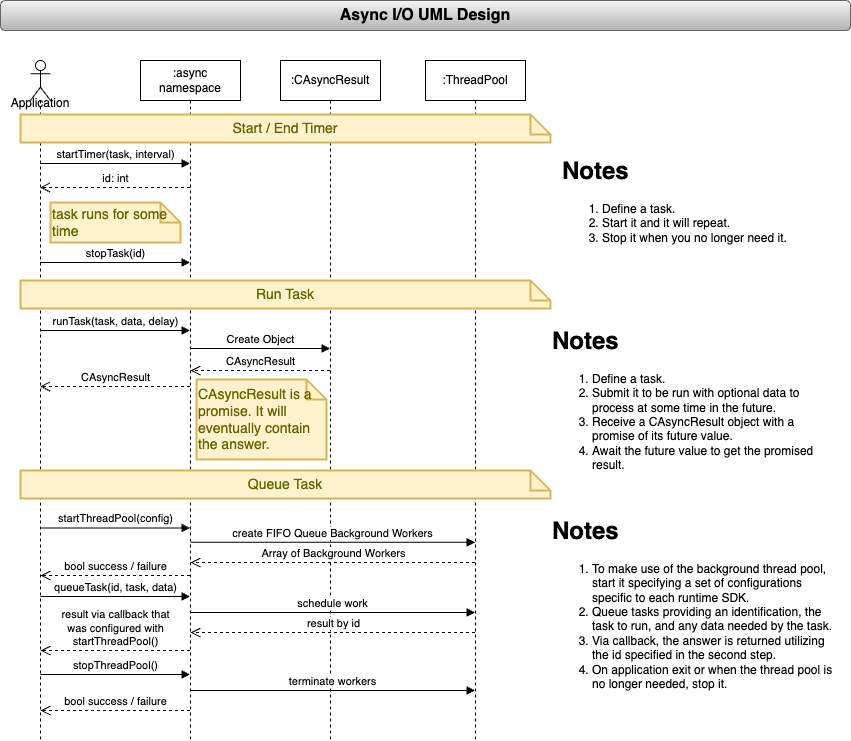

The diagram above was exported from draw.io. Its source (the exported page's mxGraphModel, read from the mxfile embedded in the PNG):
<mxGraphModel dx="665" dy="805" grid="1" gridSize="10" guides="1" tooltips="1" connect="1" arrows="1" fold="1" page="1" pageScale="1" pageWidth="850" pageHeight="1100" background="#ffffff" math="0" shadow="0">
  <root>
    <mxCell id="0" />
    <mxCell id="1" parent="0" />
    <mxCell id="ihW_tB1cOC2gwRYkZhHZ-1" value="Async I/O UML Design" style="rounded=1;whiteSpace=wrap;html=1;fillColor=#f5f5f5;gradientColor=#b3b3b3;strokeColor=#666666;fontStyle=1;fontSize=16;" vertex="1" parent="1">
      <mxGeometry width="850" height="30" as="geometry" />
    </mxCell>
    <mxCell id="ihW_tB1cOC2gwRYkZhHZ-2" value="&lt;div&gt;&lt;br&gt;&lt;/div&gt;&lt;div&gt;&lt;br&gt;&lt;/div&gt;Application" style="shape=umlLifeline;perimeter=lifelinePerimeter;whiteSpace=wrap;html=1;container=1;dropTarget=0;collapsible=0;recursiveResize=0;outlineConnect=0;portConstraint=eastwest;newEdgeStyle={&quot;curved&quot;:0,&quot;rounded&quot;:0};participant=umlActor;verticalAlign=top;" vertex="1" parent="1">
      <mxGeometry x="30" y="60" width="20" height="680" as="geometry" />
    </mxCell>
    <mxCell id="ihW_tB1cOC2gwRYkZhHZ-3" value=":async namespace" style="shape=umlLifeline;perimeter=lifelinePerimeter;whiteSpace=wrap;html=1;container=1;dropTarget=0;collapsible=0;recursiveResize=0;outlineConnect=0;portConstraint=eastwest;newEdgeStyle={&quot;curved&quot;:0,&quot;rounded&quot;:0};" vertex="1" parent="1">
      <mxGeometry x="140" y="60" width="100" height="680" as="geometry" />
    </mxCell>
    <mxCell id="ihW_tB1cOC2gwRYkZhHZ-4" value=":ThreadPool" style="shape=umlLifeline;perimeter=lifelinePerimeter;whiteSpace=wrap;html=1;container=1;dropTarget=0;collapsible=0;recursiveResize=0;outlineConnect=0;portConstraint=eastwest;newEdgeStyle={&quot;curved&quot;:0,&quot;rounded&quot;:0};" vertex="1" parent="1">
      <mxGeometry x="425" y="60" width="100" height="680" as="geometry" />
    </mxCell>
    <mxCell id="ihW_tB1cOC2gwRYkZhHZ-5" value=":CAsyncResult" style="shape=umlLifeline;perimeter=lifelinePerimeter;whiteSpace=wrap;html=1;container=1;dropTarget=0;collapsible=0;recursiveResize=0;outlineConnect=0;portConstraint=eastwest;newEdgeStyle={&quot;curved&quot;:0,&quot;rounded&quot;:0};" vertex="1" parent="1">
      <mxGeometry x="280" y="60" width="100" height="680" as="geometry" />
    </mxCell>
    <mxCell id="ihW_tB1cOC2gwRYkZhHZ-6" value="startTimer(task, interval)" style="html=1;verticalAlign=bottom;endArrow=block;curved=0;rounded=0;" edge="1" parent="1">
      <mxGeometry width="80" relative="1" as="geometry">
        <mxPoint x="39.5" y="163" as="sourcePoint" />
        <mxPoint x="189.5" y="163" as="targetPoint" />
      </mxGeometry>
    </mxCell>
    <mxCell id="ihW_tB1cOC2gwRYkZhHZ-7" value="id: int" style="html=1;verticalAlign=bottom;endArrow=open;dashed=1;endSize=8;curved=0;rounded=0;" edge="1" parent="1">
      <mxGeometry relative="1" as="geometry">
        <mxPoint x="189.5" y="187" as="sourcePoint" />
        <mxPoint x="39.5" y="187" as="targetPoint" />
      </mxGeometry>
    </mxCell>
    <mxCell id="ihW_tB1cOC2gwRYkZhHZ-8" value="task runs for some time" style="shape=note;strokeWidth=2;fontSize=14;size=20;whiteSpace=wrap;html=1;fillColor=#fff2cc;strokeColor=#d6b656;fontColor=#666600;align=left;" vertex="1" parent="1">
      <mxGeometry x="50" y="202" width="130" height="40" as="geometry" />
    </mxCell>
    <mxCell id="ihW_tB1cOC2gwRYkZhHZ-9" value="stopTask(id)" style="html=1;verticalAlign=bottom;endArrow=block;curved=0;rounded=0;" edge="1" parent="1">
      <mxGeometry width="80" relative="1" as="geometry">
        <mxPoint x="39.5" y="262" as="sourcePoint" />
        <mxPoint x="189.5" y="262" as="targetPoint" />
      </mxGeometry>
    </mxCell>
    <mxCell id="ihW_tB1cOC2gwRYkZhHZ-10" value="Start / End Timer" style="shape=note;strokeWidth=2;fontSize=14;size=20;whiteSpace=wrap;html=1;fillColor=#fff2cc;strokeColor=#d6b656;fontColor=#666600;" vertex="1" parent="1">
      <mxGeometry x="20" y="114" width="530" height="28" as="geometry" />
    </mxCell>
    <mxCell id="ihW_tB1cOC2gwRYkZhHZ-11" value="Run Task" style="shape=note;strokeWidth=2;fontSize=14;size=20;whiteSpace=wrap;html=1;fillColor=#fff2cc;strokeColor=#d6b656;fontColor=#666600;" vertex="1" parent="1">
      <mxGeometry x="20" y="280" width="530" height="28" as="geometry" />
    </mxCell>
    <mxCell id="ihW_tB1cOC2gwRYkZhHZ-12" value="runTask(task, data, delay)" style="html=1;verticalAlign=bottom;endArrow=block;curved=0;rounded=0;" edge="1" parent="1">
      <mxGeometry width="80" relative="1" as="geometry">
        <mxPoint x="39.5" y="330" as="sourcePoint" />
        <mxPoint x="189.5" y="330" as="targetPoint" />
      </mxGeometry>
    </mxCell>
    <mxCell id="ihW_tB1cOC2gwRYkZhHZ-13" value="Create Object" style="html=1;verticalAlign=bottom;endArrow=block;curved=0;rounded=0;" edge="1" parent="1">
      <mxGeometry width="80" relative="1" as="geometry">
        <mxPoint x="189.5" y="348" as="sourcePoint" />
        <mxPoint x="329.5" y="348" as="targetPoint" />
      </mxGeometry>
    </mxCell>
    <mxCell id="ihW_tB1cOC2gwRYkZhHZ-14" value="CAsyncResult" style="html=1;verticalAlign=bottom;endArrow=open;dashed=1;endSize=8;curved=0;rounded=0;" edge="1" parent="1" source="ihW_tB1cOC2gwRYkZhHZ-5">
      <mxGeometry relative="1" as="geometry">
        <mxPoint x="280" y="370" as="sourcePoint" />
        <mxPoint x="190" y="370" as="targetPoint" />
      </mxGeometry>
    </mxCell>
    <mxCell id="ihW_tB1cOC2gwRYkZhHZ-15" value="CAsyncResult" style="html=1;verticalAlign=bottom;endArrow=open;dashed=1;endSize=8;curved=0;rounded=0;" edge="1" parent="1">
      <mxGeometry relative="1" as="geometry">
        <mxPoint x="189.5" y="386" as="sourcePoint" />
        <mxPoint x="39.5" y="386" as="targetPoint" />
      </mxGeometry>
    </mxCell>
    <mxCell id="ihW_tB1cOC2gwRYkZhHZ-16" value="CAsyncResult is a promise. It will eventually contain the answer." style="shape=note;strokeWidth=2;fontSize=14;size=20;whiteSpace=wrap;html=1;fillColor=#fff2cc;strokeColor=#d6b656;fontColor=#666600;align=left;verticalAlign=top;" vertex="1" parent="1">
      <mxGeometry x="196" y="379" width="130" height="80" as="geometry" />
    </mxCell>
    <mxCell id="ihW_tB1cOC2gwRYkZhHZ-17" value="Queue Task" style="shape=note;strokeWidth=2;fontSize=14;size=20;whiteSpace=wrap;html=1;fillColor=#fff2cc;strokeColor=#d6b656;fontColor=#666600;" vertex="1" parent="1">
      <mxGeometry x="20" y="470" width="530" height="28" as="geometry" />
    </mxCell>
    <mxCell id="ihW_tB1cOC2gwRYkZhHZ-18" value="startThreadPool(config)" style="html=1;verticalAlign=bottom;endArrow=block;curved=0;rounded=0;exitX=0.5;exitY=0.708;exitDx=0;exitDy=0;exitPerimeter=0;" edge="1" parent="1">
      <mxGeometry width="80" relative="1" as="geometry">
        <mxPoint x="40" y="527.44" as="sourcePoint" />
        <mxPoint x="189.5" y="527.44" as="targetPoint" />
      </mxGeometry>
    </mxCell>
    <mxCell id="ihW_tB1cOC2gwRYkZhHZ-19" value="create FIFO Queue Background Workers" style="html=1;verticalAlign=bottom;endArrow=block;curved=0;rounded=0;exitX=0.5;exitY=0.738;exitDx=0;exitDy=0;exitPerimeter=0;" edge="1" parent="1">
      <mxGeometry width="80" relative="1" as="geometry">
        <mxPoint x="190" y="541.8399999999999" as="sourcePoint" />
        <mxPoint x="474.5" y="541.8399999999999" as="targetPoint" />
      </mxGeometry>
    </mxCell>
    <mxCell id="ihW_tB1cOC2gwRYkZhHZ-20" value="Array of Background Workers" style="html=1;verticalAlign=bottom;endArrow=open;dashed=1;endSize=8;curved=0;rounded=0;" edge="1" parent="1">
      <mxGeometry relative="1" as="geometry">
        <mxPoint x="474.5" y="562" as="sourcePoint" />
        <mxPoint x="190" y="562" as="targetPoint" />
      </mxGeometry>
    </mxCell>
    <mxCell id="ihW_tB1cOC2gwRYkZhHZ-21" value="bool success / failure" style="html=1;verticalAlign=bottom;endArrow=open;dashed=1;endSize=8;curved=0;rounded=0;" edge="1" parent="1">
      <mxGeometry relative="1" as="geometry">
        <mxPoint x="189.5" y="575" as="sourcePoint" />
        <mxPoint x="40" y="575" as="targetPoint" />
      </mxGeometry>
    </mxCell>
    <mxCell id="ihW_tB1cOC2gwRYkZhHZ-22" value="queueTask(id, task, data)" style="html=1;verticalAlign=bottom;endArrow=block;curved=0;rounded=0;" edge="1" parent="1">
      <mxGeometry width="80" relative="1" as="geometry">
        <mxPoint x="40" y="596" as="sourcePoint" />
        <mxPoint x="189.5" y="596" as="targetPoint" />
      </mxGeometry>
    </mxCell>
    <mxCell id="ihW_tB1cOC2gwRYkZhHZ-23" value="schedule work" style="html=1;verticalAlign=bottom;endArrow=block;curved=0;rounded=0;" edge="1" parent="1">
      <mxGeometry width="80" relative="1" as="geometry">
        <mxPoint x="190" y="612" as="sourcePoint" />
        <mxPoint x="474.5" y="612" as="targetPoint" />
      </mxGeometry>
    </mxCell>
    <mxCell id="ihW_tB1cOC2gwRYkZhHZ-24" value="result by id" style="html=1;verticalAlign=bottom;endArrow=open;dashed=1;endSize=8;curved=0;rounded=0;" edge="1" parent="1">
      <mxGeometry relative="1" as="geometry">
        <mxPoint x="474.5" y="632" as="sourcePoint" />
        <mxPoint x="190" y="632" as="targetPoint" />
      </mxGeometry>
    </mxCell>
    <mxCell id="ihW_tB1cOC2gwRYkZhHZ-25" value="result via callback that&lt;br&gt;was configured with&lt;br&gt;startThreadPool()" style="html=1;verticalAlign=bottom;endArrow=open;dashed=1;endSize=8;curved=0;rounded=0;" edge="1" parent="1" source="ihW_tB1cOC2gwRYkZhHZ-3">
      <mxGeometry relative="1" as="geometry">
        <mxPoint x="120" y="650" as="sourcePoint" />
        <mxPoint x="40" y="650" as="targetPoint" />
      </mxGeometry>
    </mxCell>
    <mxCell id="ihW_tB1cOC2gwRYkZhHZ-26" value="stopThreadPool()" style="html=1;verticalAlign=bottom;endArrow=block;curved=0;rounded=0;" edge="1" parent="1">
      <mxGeometry width="80" relative="1" as="geometry">
        <mxPoint x="40" y="674" as="sourcePoint" />
        <mxPoint x="189.5" y="674" as="targetPoint" />
      </mxGeometry>
    </mxCell>
    <mxCell id="ihW_tB1cOC2gwRYkZhHZ-27" value="terminate workers" style="html=1;verticalAlign=bottom;endArrow=block;curved=0;rounded=0;" edge="1" parent="1" target="ihW_tB1cOC2gwRYkZhHZ-4">
      <mxGeometry width="80" relative="1" as="geometry">
        <mxPoint x="190" y="690" as="sourcePoint" />
        <mxPoint x="270" y="690" as="targetPoint" />
      </mxGeometry>
    </mxCell>
    <mxCell id="ihW_tB1cOC2gwRYkZhHZ-28" value="bool success / failure" style="html=1;verticalAlign=bottom;endArrow=open;dashed=1;endSize=8;curved=0;rounded=0;" edge="1" parent="1" source="ihW_tB1cOC2gwRYkZhHZ-3">
      <mxGeometry relative="1" as="geometry">
        <mxPoint x="120" y="710" as="sourcePoint" />
        <mxPoint x="40" y="710" as="targetPoint" />
      </mxGeometry>
    </mxCell>
    <mxCell id="ihW_tB1cOC2gwRYkZhHZ-29" value="&lt;h1 style=&quot;margin-top: 0px;&quot;&gt;Notes&lt;/h1&gt;&lt;div&gt;&lt;ol&gt;&lt;li&gt;Define a task.&lt;/li&gt;&lt;li&gt;Start it and it will repeat.&lt;/li&gt;&lt;li&gt;Stop it when you no longer need it.&lt;/li&gt;&lt;/ol&gt;&lt;/div&gt;" style="text;html=1;whiteSpace=wrap;overflow=hidden;rounded=0;" vertex="1" parent="1">
      <mxGeometry x="560" y="150" width="270" height="120" as="geometry" />
    </mxCell>
    <mxCell id="ihW_tB1cOC2gwRYkZhHZ-30" value="&lt;h1 style=&quot;margin-top: 0px;&quot;&gt;Notes&lt;/h1&gt;&lt;div&gt;&lt;ol&gt;&lt;li&gt;Define a task.&lt;/li&gt;&lt;li&gt;Submit it to be run with optional data to process at some time in the future.&lt;/li&gt;&lt;li&gt;Receive a CAsyncResult object with a promise of its future value.&lt;/li&gt;&lt;li&gt;Await the future value to get the promised result.&lt;/li&gt;&lt;/ol&gt;&lt;/div&gt;" style="text;html=1;whiteSpace=wrap;overflow=hidden;rounded=0;" vertex="1" parent="1">
      <mxGeometry x="550" y="320" width="290" height="160" as="geometry" />
    </mxCell>
    <mxCell id="ihW_tB1cOC2gwRYkZhHZ-31" value="&lt;h1 style=&quot;margin-top: 0px;&quot;&gt;Notes&lt;/h1&gt;&lt;div&gt;&lt;ol&gt;&lt;li&gt;To make use of the background thread pool, start it specifying a set of configurations specific to each runtime SDK.&lt;/li&gt;&lt;li&gt;Queue tasks providing an identification, the task to run, and any data needed by the task.&lt;/li&gt;&lt;li&gt;Via callback, the answer is returned utilizing the id specified in the second step.&lt;/li&gt;&lt;li&gt;On application exit or when the thread pool is no longer needed, stop it.&lt;/li&gt;&lt;/ol&gt;&lt;/div&gt;" style="text;html=1;whiteSpace=wrap;overflow=hidden;rounded=0;" vertex="1" parent="1">
      <mxGeometry x="550" y="510" width="290" height="190" as="geometry" />
    </mxCell>
  </root>
</mxGraphModel>